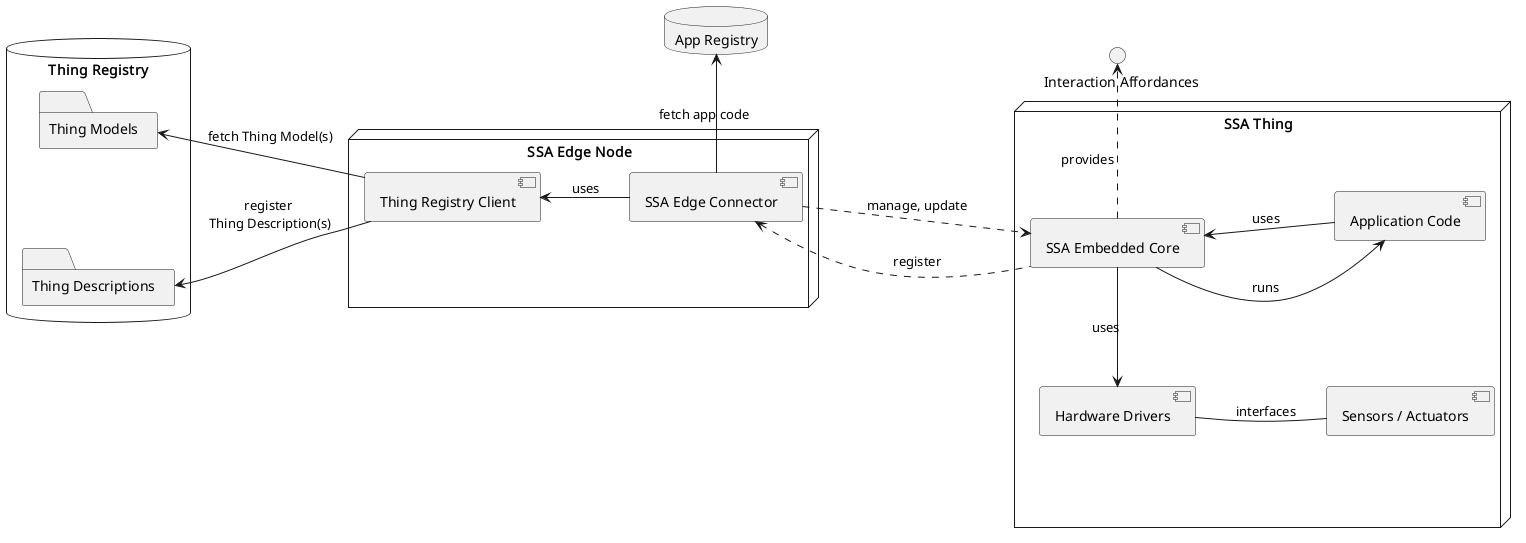

The diagram above was rendered by PlantUML. Its source (embedded in the PNG):
@startuml

left to right direction
skinparam nodesep 100

() "  Interaction Affordances" as wotProt

database "Thing Registry" as db {
    folder "Thing Models" as tms {
        }

    folder "Thing Descriptions" as tds {
        }
}

database "App Registry" as appDB {
}

node "SSA Edge Node" as edgeNode {

    [SSA Edge Connector] as ssaCon
    [Thing Registry Client] as tRClient

    ssaCon -u-> tRClient : uses
    ssaCon -r-> appDB : fetch app code
}

node "SSA Thing" as device {
    [SSA Embedded Core] as ssaRt
    [Application Code] as userApp

    [Hardware Drivers] as hwd
    [Sensors / Actuators] as hw

    hwd -d- hw : interfaces
    ssaRt -l-> hwd : uses
    ssaRt -d-> userApp: runs
    userApp -u-> ssaRt: uses
}

tRClient -u-> tds : register \nThing Description(s)
tRClient -u-> tms : fetch Thing Model(s)

ssaCon -d..> ssaRt : manage, update
ssaRt -u..> ssaCon : register
ssaRt -r..> wotProt: \n\nprovides

@enduml